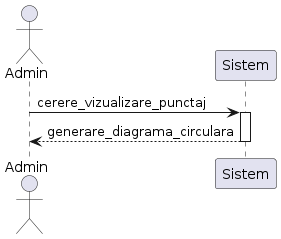

The diagram above was rendered by PlantUML. Its source (embedded in the PNG):
@startuml
actor Admin
participant Sistem
Admin -> Sistem: cerere_vizualizare_punctaj
activate Sistem
Sistem --> Admin: generare_diagrama_circulara
deactivate Sistem
@enduml